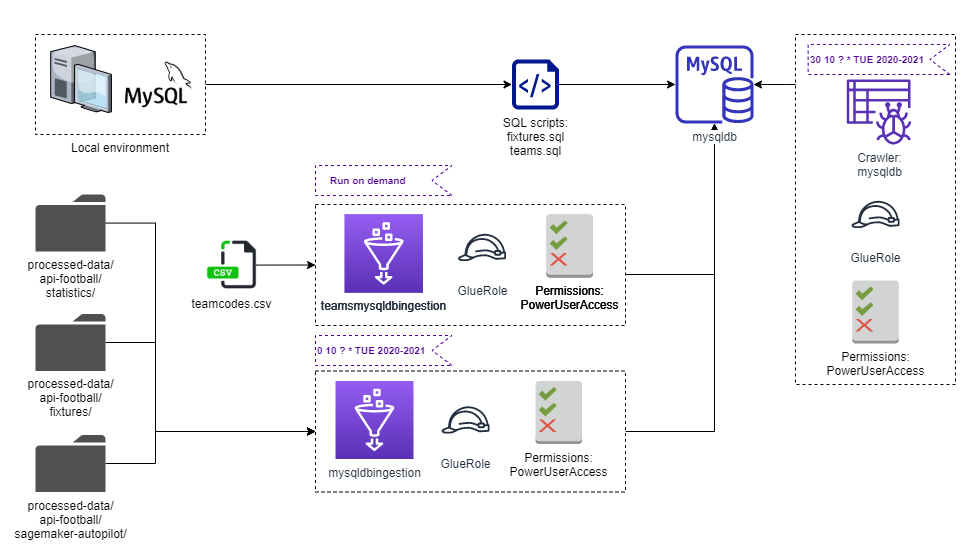

The diagram above was exported from draw.io. Its source (the exported page's mxGraphModel, read from the mxfile embedded in the PNG):
<mxGraphModel dx="1240" dy="561" grid="1" gridSize="10" guides="1" tooltips="1" connect="1" arrows="1" fold="1" page="1" pageScale="1" pageWidth="1169" pageHeight="827" math="0" shadow="0">
  <root>
    <mxCell id="xaWa72QMZ2uV08c7GDc1-0" />
    <mxCell id="xaWa72QMZ2uV08c7GDc1-1" parent="xaWa72QMZ2uV08c7GDc1-0" />
    <mxCell id="xaWa72QMZ2uV08c7GDc1-2" style="edgeStyle=orthogonalEdgeStyle;rounded=0;orthogonalLoop=1;jettySize=auto;html=1;entryX=0;entryY=0.5;entryDx=0;entryDy=0;entryPerimeter=0;fontSize=10;fontColor=#CC6600;" parent="xaWa72QMZ2uV08c7GDc1-1" source="xaWa72QMZ2uV08c7GDc1-4" edge="1">
      <mxGeometry relative="1" as="geometry">
        <mxPoint x="320" y="437" as="targetPoint" />
        <Array as="points">
          <mxPoint x="160" y="348" />
          <mxPoint x="160" y="437" />
        </Array>
      </mxGeometry>
    </mxCell>
    <mxCell id="xaWa72QMZ2uV08c7GDc1-4" value="processed-data/&lt;br&gt;api-football/&lt;br&gt;fixtures/" style="pointerEvents=1;shadow=0;dashed=0;html=1;strokeColor=none;fillColor=#505050;labelPosition=center;verticalLabelPosition=bottom;verticalAlign=top;outlineConnect=0;align=center;shape=mxgraph.office.concepts.folder;labelBackgroundColor=#ffffff;" parent="xaWa72QMZ2uV08c7GDc1-1" vertex="1">
      <mxGeometry x="40" y="319.5" width="70" height="57" as="geometry" />
    </mxCell>
    <mxCell id="xaWa72QMZ2uV08c7GDc1-7" style="edgeStyle=orthogonalEdgeStyle;rounded=0;orthogonalLoop=1;jettySize=auto;html=1;fontSize=10;fontColor=#CC6600;" parent="xaWa72QMZ2uV08c7GDc1-1" target="Lrb_JbC1hViCNgOt-da6-0" edge="1">
      <mxGeometry relative="1" as="geometry">
        <mxPoint x="630" y="437" as="sourcePoint" />
        <Array as="points">
          <mxPoint x="719" y="437" />
        </Array>
        <mxPoint x="692.0344827586207" y="518" as="targetPoint" />
      </mxGeometry>
    </mxCell>
    <mxCell id="xaWa72QMZ2uV08c7GDc1-8" style="edgeStyle=orthogonalEdgeStyle;rounded=0;orthogonalLoop=1;jettySize=auto;html=1;fontSize=10;fontColor=#CC6600;" parent="xaWa72QMZ2uV08c7GDc1-1" target="Lrb_JbC1hViCNgOt-da6-0" edge="1">
      <mxGeometry relative="1" as="geometry">
        <mxPoint x="630" y="280" as="sourcePoint" />
        <Array as="points">
          <mxPoint x="719" y="280" />
        </Array>
        <mxPoint x="692.0344827586207" y="518" as="targetPoint" />
      </mxGeometry>
    </mxCell>
    <mxCell id="xaWa72QMZ2uV08c7GDc1-12" value="&lt;font style=&quot;font-size: 10px ; line-height: 120%&quot;&gt;0 10 ? * TUE 2020-2021&lt;/font&gt;" style="html=1;shape=mxgraph.infographic.ribbonSimple;notch1=20;notch2=0;align=left;verticalAlign=bottom;fontSize=10;fontStyle=1;flipH=1;fillColor=#FFFFFF;dashed=1;labelBackgroundColor=none;strokeColor=#4C0099;labelPosition=center;verticalLabelPosition=middle;spacingTop=0;spacingBottom=6;fontColor=#4C0099;" parent="xaWa72QMZ2uV08c7GDc1-1" vertex="1">
      <mxGeometry x="320" y="341" width="136.5" height="30" as="geometry" />
    </mxCell>
    <mxCell id="xaWa72QMZ2uV08c7GDc1-14" style="edgeStyle=orthogonalEdgeStyle;rounded=0;orthogonalLoop=1;jettySize=auto;html=1;entryX=0;entryY=0.5;entryDx=0;entryDy=0;entryPerimeter=0;fontSize=10;fontColor=#CC6600;" parent="xaWa72QMZ2uV08c7GDc1-1" source="xaWa72QMZ2uV08c7GDc1-16" edge="1">
      <mxGeometry relative="1" as="geometry">
        <mxPoint x="320" y="437" as="targetPoint" />
        <Array as="points">
          <mxPoint x="160" y="229" />
          <mxPoint x="160" y="437" />
        </Array>
      </mxGeometry>
    </mxCell>
    <mxCell id="xaWa72QMZ2uV08c7GDc1-16" value="processed-data/&lt;br&gt;api-football/&lt;br&gt;statistics/" style="pointerEvents=1;shadow=0;dashed=0;html=1;strokeColor=none;fillColor=#505050;labelPosition=center;verticalLabelPosition=bottom;verticalAlign=top;outlineConnect=0;align=center;shape=mxgraph.office.concepts.folder;labelBackgroundColor=#ffffff;" parent="xaWa72QMZ2uV08c7GDc1-1" vertex="1">
      <mxGeometry x="40" y="200" width="70" height="57" as="geometry" />
    </mxCell>
    <mxCell id="xaWa72QMZ2uV08c7GDc1-22" value="" style="group" parent="xaWa72QMZ2uV08c7GDc1-1" vertex="1" connectable="0">
      <mxGeometry x="320" y="376.5" width="310" height="121" as="geometry" />
    </mxCell>
    <mxCell id="xaWa72QMZ2uV08c7GDc1-23" value="" style="rounded=0;whiteSpace=wrap;html=1;dashed=1;labelBackgroundColor=#ffffff;fillColor=none;fontSize=10;align=left;" parent="xaWa72QMZ2uV08c7GDc1-22" vertex="1">
      <mxGeometry width="310" height="121" as="geometry" />
    </mxCell>
    <mxCell id="xaWa72QMZ2uV08c7GDc1-24" value="GlueRole" style="outlineConnect=0;fontColor=#232F3E;gradientColor=none;strokeColor=#232F3E;fillColor=#ffffff;dashed=0;verticalLabelPosition=bottom;verticalAlign=top;align=center;html=1;fontSize=12;fontStyle=0;aspect=fixed;shape=mxgraph.aws4.resourceIcon;resIcon=mxgraph.aws4.role;labelBackgroundColor=#ffffff;" parent="xaWa72QMZ2uV08c7GDc1-22" vertex="1">
      <mxGeometry x="120" y="18.99999999999997" width="60" height="60" as="geometry" />
    </mxCell>
    <mxCell id="xaWa72QMZ2uV08c7GDc1-25" value="&lt;span style=&quot;color: rgb(0 , 0 , 0)&quot;&gt;Permissions:&lt;br&gt;PowerUserAccess&lt;br&gt;&lt;/span&gt;" style="outlineConnect=0;dashed=0;verticalLabelPosition=bottom;verticalAlign=top;align=center;html=1;shape=mxgraph.aws3.permissions_2;fillColor=#D2D3D3;gradientColor=none;labelBackgroundColor=none;fontColor=#FF0000;" parent="xaWa72QMZ2uV08c7GDc1-22" vertex="1">
      <mxGeometry x="220" y="10" width="46.5" height="63" as="geometry" />
    </mxCell>
    <mxCell id="xaWa72QMZ2uV08c7GDc1-26" value="mysqldbingestion" style="points=[[0,0,0],[0.25,0,0],[0.5,0,0],[0.75,0,0],[1,0,0],[0,1,0],[0.25,1,0],[0.5,1,0],[0.75,1,0],[1,1,0],[0,0.25,0],[0,0.5,0],[0,0.75,0],[1,0.25,0],[1,0.5,0],[1,0.75,0]];outlineConnect=0;fontColor=#232F3E;gradientColor=#945DF2;gradientDirection=north;fillColor=#5A30B5;strokeColor=#ffffff;dashed=0;verticalLabelPosition=bottom;verticalAlign=top;align=center;html=1;fontSize=12;fontStyle=0;aspect=fixed;shape=mxgraph.aws4.resourceIcon;resIcon=mxgraph.aws4.glue;" parent="xaWa72QMZ2uV08c7GDc1-22" vertex="1">
      <mxGeometry x="20" y="10" width="78" height="78" as="geometry" />
    </mxCell>
    <mxCell id="xaWa72QMZ2uV08c7GDc1-19" value="GlueRole" style="outlineConnect=0;fontColor=#232F3E;gradientColor=none;strokeColor=#232F3E;fillColor=#ffffff;dashed=0;verticalLabelPosition=bottom;verticalAlign=top;align=center;html=1;fontSize=12;fontStyle=0;aspect=fixed;shape=mxgraph.aws4.resourceIcon;resIcon=mxgraph.aws4.role;labelBackgroundColor=#ffffff;" parent="xaWa72QMZ2uV08c7GDc1-1" vertex="1">
      <mxGeometry x="456.5" y="223" width="60" height="60" as="geometry" />
    </mxCell>
    <mxCell id="xaWa72QMZ2uV08c7GDc1-20" value="&lt;span style=&quot;color: rgb(0 , 0 , 0)&quot;&gt;Permissions:&lt;br&gt;PowerUserAccess&lt;br&gt;&lt;/span&gt;" style="outlineConnect=0;dashed=0;verticalLabelPosition=bottom;verticalAlign=top;align=center;html=1;shape=mxgraph.aws3.permissions_2;fillColor=#D2D3D3;gradientColor=none;labelBackgroundColor=none;fontColor=#FF0000;" parent="xaWa72QMZ2uV08c7GDc1-1" vertex="1">
      <mxGeometry x="551" y="220" width="46.5" height="63" as="geometry" />
    </mxCell>
    <mxCell id="xaWa72QMZ2uV08c7GDc1-21" value="teamsmysqldbingestion" style="points=[[0,0,0],[0.25,0,0],[0.5,0,0],[0.75,0,0],[1,0,0],[0,1,0],[0.25,1,0],[0.5,1,0],[0.75,1,0],[1,1,0],[0,0.25,0],[0,0.5,0],[0,0.75,0],[1,0.25,0],[1,0.5,0],[1,0.75,0]];outlineConnect=0;fontColor=#232F3E;gradientColor=#945DF2;gradientDirection=north;fillColor=#5A30B5;strokeColor=#ffffff;dashed=0;verticalLabelPosition=bottom;verticalAlign=top;align=center;html=1;fontSize=12;fontStyle=0;aspect=fixed;shape=mxgraph.aws4.resourceIcon;resIcon=mxgraph.aws4.glue;" parent="xaWa72QMZ2uV08c7GDc1-1" vertex="1">
      <mxGeometry x="349.25" y="220" width="78" height="78" as="geometry" />
    </mxCell>
    <mxCell id="OeETofL4SFMCLhrqoRZs-0" value="teamsmysqldbingestion" style="points=[[0,0,0],[0.25,0,0],[0.5,0,0],[0.75,0,0],[1,0,0],[0,1,0],[0.25,1,0],[0.5,1,0],[0.75,1,0],[1,1,0],[0,0.25,0],[0,0.5,0],[0,0.75,0],[1,0.25,0],[1,0.5,0],[1,0.75,0]];outlineConnect=0;fontColor=#232F3E;gradientColor=#945DF2;gradientDirection=north;fillColor=#5A30B5;strokeColor=#ffffff;dashed=0;verticalLabelPosition=bottom;verticalAlign=top;align=center;html=1;fontSize=12;fontStyle=0;aspect=fixed;shape=mxgraph.aws4.resourceIcon;resIcon=mxgraph.aws4.glue;" vertex="1" parent="xaWa72QMZ2uV08c7GDc1-1">
      <mxGeometry x="349.25" y="220" width="78" height="78" as="geometry" />
    </mxCell>
    <mxCell id="OeETofL4SFMCLhrqoRZs-1" value="GlueRole" style="outlineConnect=0;fontColor=#232F3E;gradientColor=none;strokeColor=#232F3E;fillColor=#ffffff;dashed=0;verticalLabelPosition=bottom;verticalAlign=top;align=center;html=1;fontSize=12;fontStyle=0;aspect=fixed;shape=mxgraph.aws4.resourceIcon;resIcon=mxgraph.aws4.role;labelBackgroundColor=#ffffff;" vertex="1" parent="xaWa72QMZ2uV08c7GDc1-1">
      <mxGeometry x="456.5" y="223" width="60" height="60" as="geometry" />
    </mxCell>
    <mxCell id="OeETofL4SFMCLhrqoRZs-2" value="&lt;span style=&quot;color: rgb(0 , 0 , 0)&quot;&gt;Permissions:&lt;br&gt;PowerUserAccess&lt;br&gt;&lt;/span&gt;" style="outlineConnect=0;dashed=0;verticalLabelPosition=bottom;verticalAlign=top;align=center;html=1;shape=mxgraph.aws3.permissions_2;fillColor=#D2D3D3;gradientColor=none;labelBackgroundColor=none;fontColor=#FF0000;" vertex="1" parent="xaWa72QMZ2uV08c7GDc1-1">
      <mxGeometry x="551" y="220" width="46.5" height="63" as="geometry" />
    </mxCell>
    <mxCell id="OeETofL4SFMCLhrqoRZs-6" value="" style="group" vertex="1" connectable="0" parent="xaWa72QMZ2uV08c7GDc1-1">
      <mxGeometry x="320" y="171" width="310" height="160" as="geometry" />
    </mxCell>
    <mxCell id="xaWa72QMZ2uV08c7GDc1-11" value="&lt;font style=&quot;font-size: 10px ; line-height: 120%&quot;&gt;Run on demand&lt;/font&gt;" style="html=1;shape=mxgraph.infographic.ribbonSimple;notch1=20;notch2=0;align=left;verticalAlign=bottom;fontSize=10;fontStyle=1;flipH=1;fillColor=#FFFFFF;dashed=1;labelBackgroundColor=none;strokeColor=#4C0099;labelPosition=center;verticalLabelPosition=middle;spacingTop=0;spacingBottom=6;fontColor=#4C0099;spacingLeft=13;" parent="OeETofL4SFMCLhrqoRZs-6" vertex="1">
      <mxGeometry width="136.5" height="30" as="geometry" />
    </mxCell>
    <mxCell id="xaWa72QMZ2uV08c7GDc1-18" value="" style="rounded=0;whiteSpace=wrap;html=1;dashed=1;labelBackgroundColor=#ffffff;fillColor=none;fontSize=10;align=left;" parent="OeETofL4SFMCLhrqoRZs-6" vertex="1">
      <mxGeometry y="39" width="310" height="121" as="geometry" />
    </mxCell>
    <mxCell id="OeETofL4SFMCLhrqoRZs-3" value="teamsmysqldbingestion" style="points=[[0,0,0],[0.25,0,0],[0.5,0,0],[0.75,0,0],[1,0,0],[0,1,0],[0.25,1,0],[0.5,1,0],[0.75,1,0],[1,1,0],[0,0.25,0],[0,0.5,0],[0,0.75,0],[1,0.25,0],[1,0.5,0],[1,0.75,0]];outlineConnect=0;fontColor=#232F3E;gradientColor=#945DF2;gradientDirection=north;fillColor=#5A30B5;strokeColor=#ffffff;dashed=0;verticalLabelPosition=bottom;verticalAlign=top;align=center;html=1;fontSize=12;fontStyle=0;aspect=fixed;shape=mxgraph.aws4.resourceIcon;resIcon=mxgraph.aws4.glue;" vertex="1" parent="OeETofL4SFMCLhrqoRZs-6">
      <mxGeometry x="29.25" y="49" width="78" height="78" as="geometry" />
    </mxCell>
    <mxCell id="OeETofL4SFMCLhrqoRZs-4" value="GlueRole" style="outlineConnect=0;fontColor=#232F3E;gradientColor=none;strokeColor=#232F3E;fillColor=#ffffff;dashed=0;verticalLabelPosition=bottom;verticalAlign=top;align=center;html=1;fontSize=12;fontStyle=0;aspect=fixed;shape=mxgraph.aws4.resourceIcon;resIcon=mxgraph.aws4.role;labelBackgroundColor=#ffffff;" vertex="1" parent="OeETofL4SFMCLhrqoRZs-6">
      <mxGeometry x="136.5" y="51.99999999999997" width="60" height="60" as="geometry" />
    </mxCell>
    <mxCell id="OeETofL4SFMCLhrqoRZs-5" value="&lt;span style=&quot;color: rgb(0 , 0 , 0)&quot;&gt;Permissions:&lt;br&gt;PowerUserAccess&lt;br&gt;&lt;/span&gt;" style="outlineConnect=0;dashed=0;verticalLabelPosition=bottom;verticalAlign=top;align=center;html=1;shape=mxgraph.aws3.permissions_2;fillColor=#D2D3D3;gradientColor=none;labelBackgroundColor=none;fontColor=#FF0000;" vertex="1" parent="OeETofL4SFMCLhrqoRZs-6">
      <mxGeometry x="231" y="49" width="46.5" height="63" as="geometry" />
    </mxCell>
    <mxCell id="L1Jb62m0kXY2XvwUqTLH-0" style="edgeStyle=orthogonalEdgeStyle;rounded=0;orthogonalLoop=1;jettySize=auto;html=1;entryX=0;entryY=0.5;entryDx=0;entryDy=0;startArrow=none;startFill=0;" edge="1" parent="xaWa72QMZ2uV08c7GDc1-1" source="hDhQreFIoQ15Wi6fsIz8-0" target="xaWa72QMZ2uV08c7GDc1-18">
      <mxGeometry relative="1" as="geometry">
        <Array as="points">
          <mxPoint x="260" y="271" />
        </Array>
      </mxGeometry>
    </mxCell>
    <mxCell id="hDhQreFIoQ15Wi6fsIz8-0" value="teamcodes.csv" style="shape=image;html=1;verticalAlign=top;verticalLabelPosition=bottom;labelBackgroundColor=#ffffff;imageAspect=0;aspect=fixed;image=https://cdn3.iconfinder.com/data/icons/file-extension-vol-1/48/csv_file_database_extension_data-128.png" vertex="1" parent="xaWa72QMZ2uV08c7GDc1-1">
      <mxGeometry x="210" y="244.5" width="52" height="52" as="geometry" />
    </mxCell>
    <mxCell id="AHcnlE_9jJAhXKBlCnm7-2" style="edgeStyle=orthogonalEdgeStyle;rounded=0;orthogonalLoop=1;jettySize=auto;html=1;entryX=0;entryY=0.5;entryDx=0;entryDy=0;startArrow=none;startFill=0;" edge="1" parent="xaWa72QMZ2uV08c7GDc1-1" source="AHcnlE_9jJAhXKBlCnm7-1" target="xaWa72QMZ2uV08c7GDc1-23">
      <mxGeometry relative="1" as="geometry">
        <Array as="points">
          <mxPoint x="160" y="469" />
          <mxPoint x="160" y="437" />
        </Array>
      </mxGeometry>
    </mxCell>
    <mxCell id="AHcnlE_9jJAhXKBlCnm7-1" value="processed-data/&lt;br&gt;api-football/&lt;br&gt;sagemaker-autopilot/" style="pointerEvents=1;shadow=0;dashed=0;html=1;strokeColor=none;fillColor=#505050;labelPosition=center;verticalLabelPosition=bottom;verticalAlign=top;outlineConnect=0;align=center;shape=mxgraph.office.concepts.folder;labelBackgroundColor=#ffffff;" vertex="1" parent="xaWa72QMZ2uV08c7GDc1-1">
      <mxGeometry x="40" y="440.5" width="70" height="57" as="geometry" />
    </mxCell>
    <mxCell id="Lrb_JbC1hViCNgOt-da6-0" value="mysqldb" style="outlineConnect=0;fontColor=#232F3E;gradientColor=none;fillColor=#3334B9;strokeColor=none;dashed=0;verticalLabelPosition=bottom;verticalAlign=top;align=center;html=1;fontSize=12;fontStyle=0;aspect=fixed;pointerEvents=1;shape=mxgraph.aws4.rds_mysql_instance;labelBackgroundColor=#ffffff;" vertex="1" parent="xaWa72QMZ2uV08c7GDc1-1">
      <mxGeometry x="680" y="51" width="78" height="78" as="geometry" />
    </mxCell>
    <mxCell id="MZ5641GFw_ATQYLCt8Ov-3" style="edgeStyle=orthogonalEdgeStyle;rounded=0;orthogonalLoop=1;jettySize=auto;html=1;startArrow=none;startFill=0;" edge="1" parent="xaWa72QMZ2uV08c7GDc1-1" source="AHcnlE_9jJAhXKBlCnm7-3" target="Lrb_JbC1hViCNgOt-da6-0">
      <mxGeometry relative="1" as="geometry" />
    </mxCell>
    <mxCell id="AHcnlE_9jJAhXKBlCnm7-3" value="SQL scripts:&lt;br&gt;fixtures.sql&lt;br&gt;teams.sql" style="aspect=fixed;pointerEvents=1;shadow=0;dashed=0;html=1;strokeColor=none;labelPosition=center;verticalLabelPosition=bottom;verticalAlign=top;align=center;fillColor=#00188D;shape=mxgraph.azure.script_file;labelBackgroundColor=#ffffff;" vertex="1" parent="xaWa72QMZ2uV08c7GDc1-1">
      <mxGeometry x="516.5" y="65" width="47" height="50" as="geometry" />
    </mxCell>
    <mxCell id="MZ5641GFw_ATQYLCt8Ov-1" value="" style="group" vertex="1" connectable="0" parent="xaWa72QMZ2uV08c7GDc1-1">
      <mxGeometry x="40" y="40" width="170" height="100" as="geometry" />
    </mxCell>
    <mxCell id="Ax73eCbZHdh7y2trDOzE-1" value="&lt;font color=&quot;#000000&quot;&gt;&lt;br&gt;&lt;br&gt;&lt;br&gt;&lt;br&gt;&lt;br&gt;&lt;br&gt;&lt;br&gt;&lt;br&gt;&lt;br&gt;Local environment&lt;/font&gt;" style="rounded=0;whiteSpace=wrap;html=1;fontColor=#FF0000;labelBackgroundColor=none;fillColor=none;dashed=1;" vertex="1" parent="MZ5641GFw_ATQYLCt8Ov-1">
      <mxGeometry width="170" height="100" as="geometry" />
    </mxCell>
    <mxCell id="MZ5641GFw_ATQYLCt8Ov-0" value="" style="shape=image;html=1;verticalAlign=top;verticalLabelPosition=bottom;labelBackgroundColor=#ffffff;imageAspect=0;aspect=fixed;image=https://cdn4.iconfinder.com/data/icons/logos-brands-5/24/mysql-128.png" vertex="1" parent="MZ5641GFw_ATQYLCt8Ov-1">
      <mxGeometry x="90" y="16.5" width="67" height="67" as="geometry" />
    </mxCell>
    <mxCell id="Ax73eCbZHdh7y2trDOzE-4" value="" style="verticalLabelPosition=bottom;aspect=fixed;html=1;verticalAlign=top;strokeColor=none;align=center;outlineConnect=0;shape=mxgraph.citrix.desktop;labelBackgroundColor=#ffffff;" vertex="1" parent="MZ5641GFw_ATQYLCt8Ov-1">
      <mxGeometry x="15.179999999999986" y="11.120000000000005" width="60.74" height="66.88" as="geometry" />
    </mxCell>
    <mxCell id="MZ5641GFw_ATQYLCt8Ov-2" style="edgeStyle=orthogonalEdgeStyle;rounded=0;orthogonalLoop=1;jettySize=auto;html=1;startArrow=none;startFill=0;" edge="1" parent="xaWa72QMZ2uV08c7GDc1-1" source="Ax73eCbZHdh7y2trDOzE-1" target="AHcnlE_9jJAhXKBlCnm7-3">
      <mxGeometry relative="1" as="geometry" />
    </mxCell>
    <mxCell id="pKT6oNy4VpuFm_SEI92q-0" value="" style="group" vertex="1" connectable="0" parent="xaWa72QMZ2uV08c7GDc1-1">
      <mxGeometry x="800" y="40" width="160" height="350" as="geometry" />
    </mxCell>
    <mxCell id="pKT6oNy4VpuFm_SEI92q-1" value="" style="rounded=0;whiteSpace=wrap;html=1;dashed=1;labelBackgroundColor=#ffffff;fillColor=none;fontSize=10;align=left;" vertex="1" parent="pKT6oNy4VpuFm_SEI92q-0">
      <mxGeometry width="160" height="350" as="geometry" />
    </mxCell>
    <mxCell id="pKT6oNy4VpuFm_SEI92q-2" value="&lt;span style=&quot;color: rgb(0 , 0 , 0)&quot;&gt;Permissions:&lt;br&gt;PowerUserAccess&lt;/span&gt;" style="outlineConnect=0;dashed=0;verticalLabelPosition=bottom;verticalAlign=top;align=center;html=1;shape=mxgraph.aws3.permissions_2;fillColor=#D2D3D3;gradientColor=none;labelBackgroundColor=none;fontColor=#FF0000;" vertex="1" parent="pKT6oNy4VpuFm_SEI92q-0">
      <mxGeometry x="56.75" y="246" width="46.5" height="63" as="geometry" />
    </mxCell>
    <mxCell id="pKT6oNy4VpuFm_SEI92q-3" value="&lt;font style=&quot;font-size: 10px ; line-height: 120%&quot;&gt;30 10 ? * TUE 2020-2021&lt;/font&gt;" style="html=1;shape=mxgraph.infographic.ribbonSimple;notch1=20;notch2=0;align=left;verticalAlign=bottom;fontSize=10;fontStyle=1;flipH=1;fillColor=#FFFFFF;dashed=1;labelBackgroundColor=none;strokeColor=#4C0099;labelPosition=center;verticalLabelPosition=middle;spacingTop=0;spacingBottom=6;fontColor=#4C0099;" vertex="1" parent="pKT6oNy4VpuFm_SEI92q-0">
      <mxGeometry x="12.629999999999999" y="10" width="141.75" height="30" as="geometry" />
    </mxCell>
    <mxCell id="pKT6oNy4VpuFm_SEI92q-4" value="Crawler:&lt;br&gt;mysqldb" style="outlineConnect=0;fontColor=#232F3E;gradientColor=none;fillColor=#5A30B5;strokeColor=none;dashed=0;verticalLabelPosition=bottom;verticalAlign=top;align=center;html=1;fontSize=12;fontStyle=0;aspect=fixed;pointerEvents=1;shape=mxgraph.aws4.glue_crawlers;labelBackgroundColor=#ffffff;" vertex="1" parent="pKT6oNy4VpuFm_SEI92q-0">
      <mxGeometry x="51" y="45" width="65" height="65" as="geometry" />
    </mxCell>
    <mxCell id="pKT6oNy4VpuFm_SEI92q-5" value="GlueRole" style="outlineConnect=0;fontColor=#232F3E;gradientColor=none;strokeColor=#232F3E;fillColor=#ffffff;dashed=0;verticalLabelPosition=bottom;verticalAlign=top;align=center;html=1;fontSize=12;fontStyle=0;aspect=fixed;shape=mxgraph.aws4.resourceIcon;resIcon=mxgraph.aws4.role;labelBackgroundColor=#ffffff;" vertex="1" parent="pKT6oNy4VpuFm_SEI92q-0">
      <mxGeometry x="50" y="150" width="60" height="60" as="geometry" />
    </mxCell>
    <mxCell id="-J4xrszJP_o1CQvSDk2n-1" style="edgeStyle=orthogonalEdgeStyle;rounded=0;orthogonalLoop=1;jettySize=auto;html=1;startArrow=none;startFill=0;" edge="1" parent="xaWa72QMZ2uV08c7GDc1-1" source="pKT6oNy4VpuFm_SEI92q-1" target="Lrb_JbC1hViCNgOt-da6-0">
      <mxGeometry relative="1" as="geometry">
        <Array as="points">
          <mxPoint x="790" y="90" />
          <mxPoint x="790" y="90" />
        </Array>
      </mxGeometry>
    </mxCell>
  </root>
</mxGraphModel>